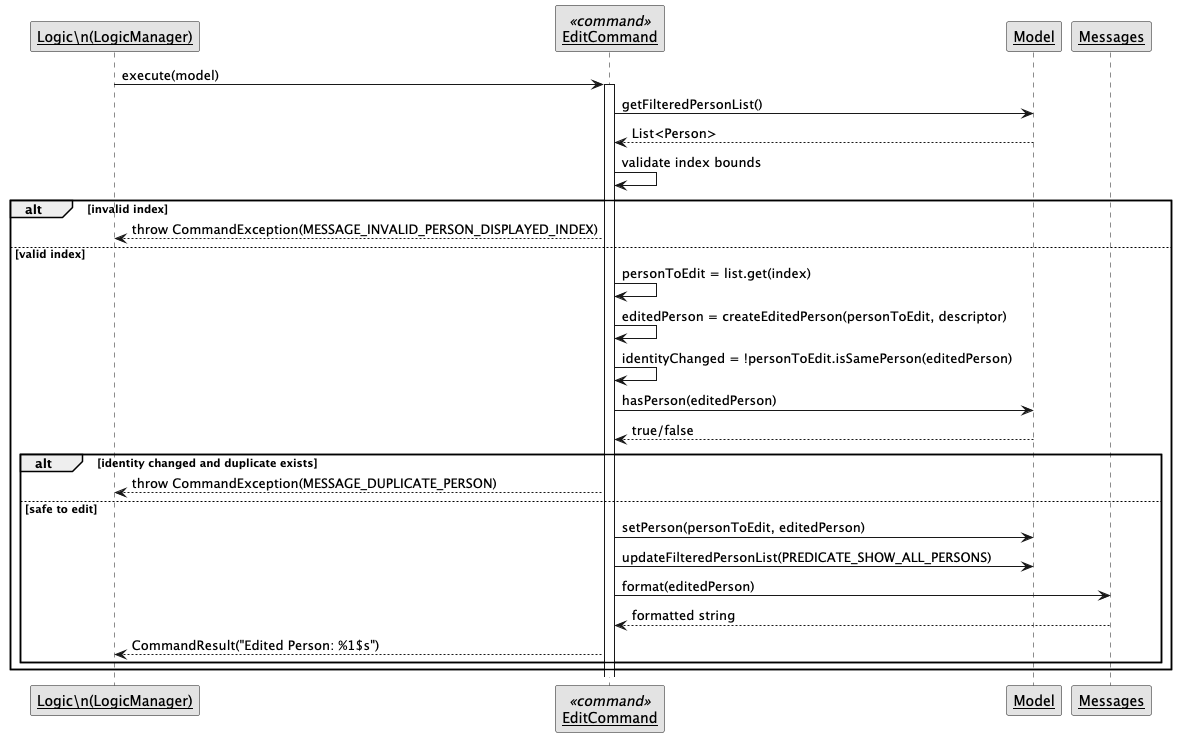

The diagram above was rendered by PlantUML. Its source (embedded in the PNG):
@startuml
' Edit command execution sequence
' Mirrors code in
' - src/main/java/seedu/address/logic/LogicManager.java
' - src/main/java/seedu/address/logic/commands/EditCommand.java
' - src/main/java/seedu/address/model/Model.java

skinparam monochrome true
skinparam shadowing false
skinparam sequenceArrowThickness 1
skinparam sequenceParticipant underline

participant "Logic\\n(LogicManager)" as LM
participant "EditCommand" as EC <<command>>
participant Model as M
participant Messages as MSG

LM -> EC : execute(model)
activate EC
EC -> M : getFilteredPersonList()
M --> EC : List<Person>
EC -> EC : validate index bounds
alt invalid index
  EC --> LM : throw CommandException(MESSAGE_INVALID_PERSON_DISPLAYED_INDEX)
else valid index
  EC -> EC : personToEdit = list.get(index)
  EC -> EC : editedPerson = createEditedPerson(personToEdit, descriptor)
  EC -> EC : identityChanged = !personToEdit.isSamePerson(editedPerson)
  EC -> M : hasPerson(editedPerson)
  M --> EC : true/false
  alt identity changed and duplicate exists
    EC --> LM : throw CommandException(MESSAGE_DUPLICATE_PERSON)
  else safe to edit
    EC -> M : setPerson(personToEdit, editedPerson)
    EC -> M : updateFilteredPersonList(PREDICATE_SHOW_ALL_PERSONS)
    EC -> MSG : format(editedPerson)
    MSG --> EC : formatted string
    EC --> LM : CommandResult("Edited Person: %1$s")
  end
end
@enduml